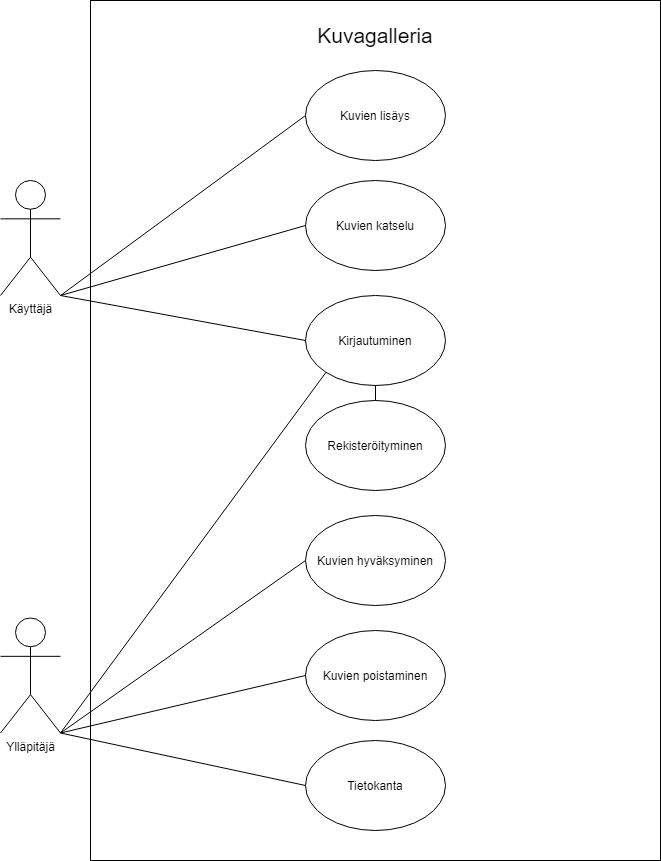

The diagram above was exported from draw.io. Its source (the exported page's mxGraphModel, read from the mxfile embedded in the PNG):
<mxGraphModel dx="1038" dy="580" grid="1" gridSize="10" guides="1" tooltips="1" connect="1" arrows="1" fold="1" page="1" pageScale="1" pageWidth="827" pageHeight="1169" math="0" shadow="0">
  <root>
    <mxCell id="0" />
    <mxCell id="1" parent="0" />
    <mxCell id="sVUxzUDLAn8-urgQVrGT-3" value="" style="rounded=0;whiteSpace=wrap;html=1;" parent="1" vertex="1">
      <mxGeometry x="120" y="70" width="570" height="860" as="geometry" />
    </mxCell>
    <mxCell id="sVUxzUDLAn8-urgQVrGT-5" value="Ylläpitäjä" style="shape=umlActor;verticalLabelPosition=bottom;verticalAlign=top;html=1;outlineConnect=0;" parent="1" vertex="1">
      <mxGeometry x="30" y="687.5" width="60" height="115" as="geometry" />
    </mxCell>
    <mxCell id="sVUxzUDLAn8-urgQVrGT-6" value="Käyttäjä" style="shape=umlActor;verticalLabelPosition=bottom;verticalAlign=top;html=1;outlineConnect=0;" parent="1" vertex="1">
      <mxGeometry x="30" y="250" width="60" height="115" as="geometry" />
    </mxCell>
    <mxCell id="sVUxzUDLAn8-urgQVrGT-12" value="&lt;font style=&quot;font-size: 21px&quot;&gt;Kuvagalleria&lt;/font&gt;" style="text;html=1;strokeColor=none;fillColor=none;align=center;verticalAlign=middle;whiteSpace=wrap;rounded=0;" parent="1" vertex="1">
      <mxGeometry x="327" y="70" width="156" height="70" as="geometry" />
    </mxCell>
    <mxCell id="sVUxzUDLAn8-urgQVrGT-13" value="Tietokanta" style="ellipse;whiteSpace=wrap;html=1;" parent="1" vertex="1">
      <mxGeometry x="335" y="810" width="140" height="90" as="geometry" />
    </mxCell>
    <mxCell id="sVUxzUDLAn8-urgQVrGT-15" value="Kuvien poistaminen" style="ellipse;whiteSpace=wrap;html=1;" parent="1" vertex="1">
      <mxGeometry x="335" y="700" width="140" height="90" as="geometry" />
    </mxCell>
    <mxCell id="sVUxzUDLAn8-urgQVrGT-16" value="Kuvien hyväksyminen" style="ellipse;whiteSpace=wrap;html=1;" parent="1" vertex="1">
      <mxGeometry x="335" y="585" width="140" height="90" as="geometry" />
    </mxCell>
    <mxCell id="sVUxzUDLAn8-urgQVrGT-17" value="Kuvien lisäys" style="ellipse;whiteSpace=wrap;html=1;" parent="1" vertex="1">
      <mxGeometry x="335" y="140" width="140" height="90" as="geometry" />
    </mxCell>
    <mxCell id="sVUxzUDLAn8-urgQVrGT-18" value="Kuvien katselu" style="ellipse;whiteSpace=wrap;html=1;" parent="1" vertex="1">
      <mxGeometry x="335" y="250" width="140" height="90" as="geometry" />
    </mxCell>
    <mxCell id="sVUxzUDLAn8-urgQVrGT-19" value="Kirjautuminen" style="ellipse;whiteSpace=wrap;html=1;" parent="1" vertex="1">
      <mxGeometry x="335" y="365" width="140" height="90" as="geometry" />
    </mxCell>
    <mxCell id="sVUxzUDLAn8-urgQVrGT-20" value="Rekisteröityminen" style="ellipse;whiteSpace=wrap;html=1;" parent="1" vertex="1">
      <mxGeometry x="335" y="470" width="140" height="90" as="geometry" />
    </mxCell>
    <mxCell id="sVUxzUDLAn8-urgQVrGT-21" value="" style="endArrow=none;html=1;exitX=1;exitY=1;exitDx=0;exitDy=0;exitPerimeter=0;entryX=0;entryY=0.5;entryDx=0;entryDy=0;" parent="1" source="sVUxzUDLAn8-urgQVrGT-6" target="sVUxzUDLAn8-urgQVrGT-17" edge="1">
      <mxGeometry width="50" height="50" relative="1" as="geometry">
        <mxPoint x="90" y="410" as="sourcePoint" />
        <mxPoint x="100" y="400" as="targetPoint" />
      </mxGeometry>
    </mxCell>
    <mxCell id="sVUxzUDLAn8-urgQVrGT-22" value="" style="endArrow=none;html=1;exitX=1;exitY=1;exitDx=0;exitDy=0;exitPerimeter=0;entryX=0;entryY=0.5;entryDx=0;entryDy=0;" parent="1" source="sVUxzUDLAn8-urgQVrGT-5" target="sVUxzUDLAn8-urgQVrGT-13" edge="1">
      <mxGeometry width="50" height="50" relative="1" as="geometry">
        <mxPoint x="10" y="540" as="sourcePoint" />
        <mxPoint x="60" y="490" as="targetPoint" />
      </mxGeometry>
    </mxCell>
    <mxCell id="sVUxzUDLAn8-urgQVrGT-23" value="" style="endArrow=none;html=1;exitX=1;exitY=1;exitDx=0;exitDy=0;exitPerimeter=0;entryX=0;entryY=0.5;entryDx=0;entryDy=0;" parent="1" source="sVUxzUDLAn8-urgQVrGT-5" target="sVUxzUDLAn8-urgQVrGT-15" edge="1">
      <mxGeometry width="50" height="50" relative="1" as="geometry">
        <mxPoint x="60" y="670" as="sourcePoint" />
        <mxPoint x="110" y="620" as="targetPoint" />
      </mxGeometry>
    </mxCell>
    <mxCell id="sVUxzUDLAn8-urgQVrGT-24" value="" style="endArrow=none;html=1;exitX=1;exitY=1;exitDx=0;exitDy=0;exitPerimeter=0;entryX=0;entryY=0.5;entryDx=0;entryDy=0;" parent="1" source="sVUxzUDLAn8-urgQVrGT-5" target="sVUxzUDLAn8-urgQVrGT-16" edge="1">
      <mxGeometry width="50" height="50" relative="1" as="geometry">
        <mxPoint x="60" y="670" as="sourcePoint" />
        <mxPoint x="110" y="620" as="targetPoint" />
      </mxGeometry>
    </mxCell>
    <mxCell id="sVUxzUDLAn8-urgQVrGT-25" value="" style="endArrow=none;html=1;exitX=0;exitY=0.5;exitDx=0;exitDy=0;entryX=1;entryY=1;entryDx=0;entryDy=0;entryPerimeter=0;" parent="1" source="sVUxzUDLAn8-urgQVrGT-18" target="sVUxzUDLAn8-urgQVrGT-6" edge="1">
      <mxGeometry width="50" height="50" relative="1" as="geometry">
        <mxPoint x="40" y="490" as="sourcePoint" />
        <mxPoint x="90" y="370" as="targetPoint" />
      </mxGeometry>
    </mxCell>
    <mxCell id="sVUxzUDLAn8-urgQVrGT-26" value="" style="endArrow=none;html=1;exitX=0.5;exitY=0;exitDx=0;exitDy=0;entryX=0.5;entryY=1;entryDx=0;entryDy=0;" parent="1" source="sVUxzUDLAn8-urgQVrGT-20" target="sVUxzUDLAn8-urgQVrGT-19" edge="1">
      <mxGeometry width="50" height="50" relative="1" as="geometry">
        <mxPoint x="400" y="500" as="sourcePoint" />
        <mxPoint x="450" y="450" as="targetPoint" />
      </mxGeometry>
    </mxCell>
    <mxCell id="sVUxzUDLAn8-urgQVrGT-27" value="" style="endArrow=none;html=1;exitX=1;exitY=1;exitDx=0;exitDy=0;exitPerimeter=0;entryX=0;entryY=0.5;entryDx=0;entryDy=0;" parent="1" source="sVUxzUDLAn8-urgQVrGT-6" target="sVUxzUDLAn8-urgQVrGT-19" edge="1">
      <mxGeometry width="50" height="50" relative="1" as="geometry">
        <mxPoint x="70" y="470" as="sourcePoint" />
        <mxPoint x="120" y="420" as="targetPoint" />
      </mxGeometry>
    </mxCell>
    <mxCell id="sVUxzUDLAn8-urgQVrGT-29" value="" style="endArrow=none;html=1;exitX=1;exitY=1;exitDx=0;exitDy=0;exitPerimeter=0;entryX=0;entryY=1;entryDx=0;entryDy=0;" parent="1" source="sVUxzUDLAn8-urgQVrGT-5" target="sVUxzUDLAn8-urgQVrGT-19" edge="1">
      <mxGeometry width="50" height="50" relative="1" as="geometry">
        <mxPoint x="80" y="690" as="sourcePoint" />
        <mxPoint x="130" y="640" as="targetPoint" />
      </mxGeometry>
    </mxCell>
  </root>
</mxGraphModel>